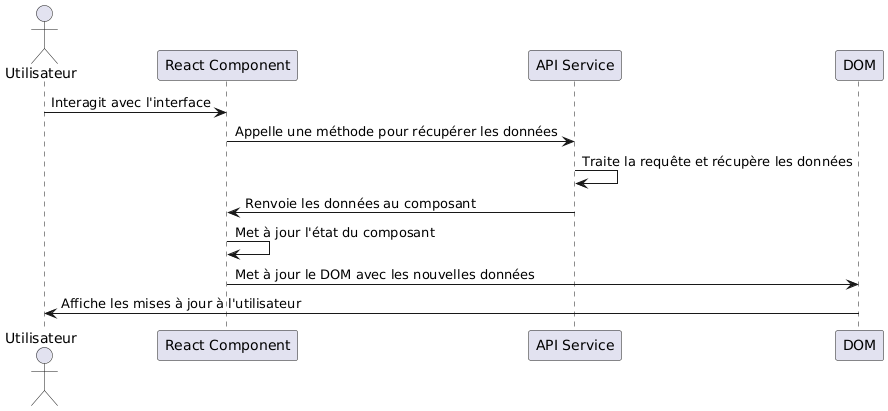

The diagram above was rendered by PlantUML. Its source (embedded in the PNG):
@startuml
actor Utilisateur
participant "React Component" as RC
participant "API Service" as API
participant "DOM" as DOM

Utilisateur -> RC: Interagit avec l'interface
RC -> API: Appelle une méthode pour récupérer les données
API -> API: Traite la requête et récupère les données
API -> RC: Renvoie les données au composant
RC -> RC: Met à jour l'état du composant
RC -> DOM: Met à jour le DOM avec les nouvelles données
DOM -> Utilisateur: Affiche les mises à jour à l'utilisateur
@enduml